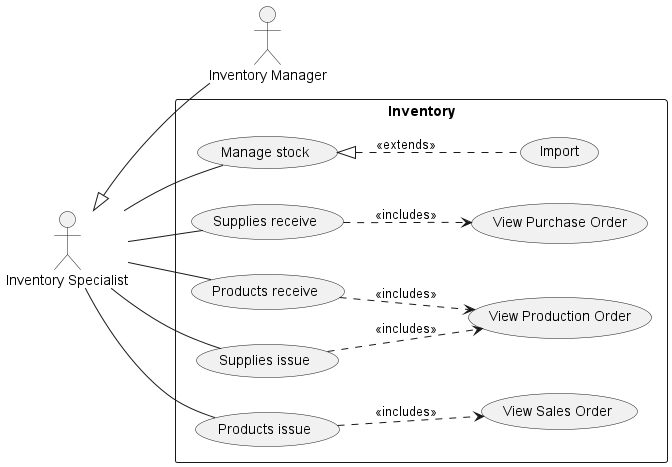

The diagram above was rendered by PlantUML. Its source (embedded in the PNG):
@startuml inventory
left to right direction

:Inventory Manager: as im
:Inventory Specialist: as is
is <|-- im

rectangle Inventory {
    is -- (Manage stock)
    (Manage stock) <|.. (Import) : <<extends>>

    is -- (Supplies receive)
    (Supplies receive) ..> (View Purchase Order) : <<includes>>
    is -- (Products receive)
    (Products receive) ..> (View Production Order) : <<includes>>

    is -- (Supplies issue)
    (Supplies issue) ..> (View Production Order) : <<includes>>
    is -- (Products issue)
    (Products issue) ..> (View Sales Order) : <<includes>>
}
@enduml